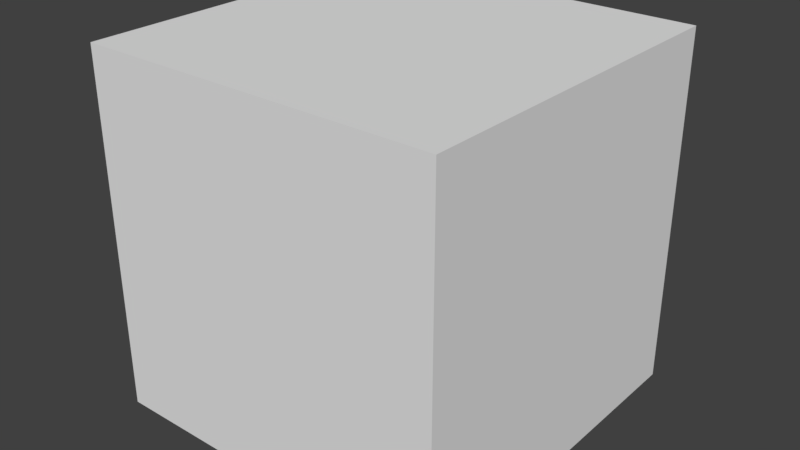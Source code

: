 # Source: default_block.blend  (saved by Blender 2.79.0; exported with 4.5.12 LTS)
import bpy
from mathutils import Matrix  # noqa: F401  (used for matrix-valued properties, if any)

bpy.ops.wm.read_factory_settings(use_empty=True)
scene = bpy.context.scene
scene.name = 'Scene'

# ---- collections
col_collection_1 = bpy.data.collections.new('Collection 1'); scene.collection.children.link(col_collection_1)

# ---- materials (node trees are filled in below, after node groups)
mat_material = bpy.data.materials.new('Material')
mat_material.alpha_threshold = 0.0
mat_material.use_transparent_shadow = False
mat_material.roughness = 0.5
mat_material.line_color = (0.0, 0.0, 0.0, 1.0)

# ---- material node trees

# ---- world
world_world = bpy.data.worlds.new('World'); scene.world = world_world
world_world.color = (0.05088, 0.05088, 0.05088)
world_world.use_sun_shadow = False
world_world.sun_shadow_jitter_overblur = 0.0
world_world.cycles.sampling_method = 'MANUAL'

# ---- meshes
me_cube = bpy.data.meshes.new('Cube')
me_cube.from_pydata([(8.0, 8.0, -8.0), (8.0, -8.0, -8.0), (-8.0, -8.0, -8.0), (-8.0, 8.0, -8.0), (8.0, 8.0, 8.0), (8.0, -8.0, 8.0), (-8.0, -8.0, 8.0), (-8.0, 8.0, 8.0), (-8.5, 8.5, 8.5), (-8.5, -8.5, 8.5), (8.5, -8.5, 8.5), (8.5, 8.5, 8.5), (-8.5, 8.5, -8.5), (-8.5, -8.5, -8.5), (8.5, -8.5, -8.5), (8.5, 8.5, -8.5)], [], [(0, 1, 2, 3), (4, 7, 6, 5), (0, 4, 5, 1), (1, 5, 6, 2), (2, 6, 7, 3), (4, 0, 3, 7), (11, 8, 12, 15), (14, 13, 9, 10), (15, 14, 10, 11), (15, 12, 13, 14), (11, 10, 9, 8), (13, 12, 8, 9)])
_uv = me_cube.uv_layers.new(name='UVMap')
_uv.uv.foreach_set('vector', [0.06247, 1.0, 2.167e-05, 1.0, 2.151e-05, 0.9376, 0.06247, 0.9376, 0.125, 0.9375, 0.125, 1.0, 0.0625, 1.0, 0.0625, 0.9375, 0.125, 0.875, 0.125, 0.9375, 0.06259, 0.9375, 0.06259, 0.875, 0.06243, 0.875, 0.06243, 0.9375, -2.157e-05, 0.9375, -2.161e-05, 0.875, 0.125, 0.9375, 0.125, 1.0, 0.1875, 1.0, 0.1875, 0.9375, 0.125, 0.9375, 0.125, 0.875, 0.1875, 0.875, 0.1875, 0.9375, 0.7891, 0.1797, 0.8047, 0.1797, 0.8047, 0.1641, 0.7891, 0.1641, 0.8047, 0.1641, 0.7891, 0.1641, 0.7891, 0.1797, 0.8047, 0.1797, 0.8047, 0.1641, 0.7891, 0.1641, 0.7891, 0.1797, 0.8047, 0.1797, 0.8047, 0.1797, 0.8047, 0.1641, 0.7891, 0.1641, 0.7891, 0.1797, 0.8047, 0.1641, 0.7891, 0.1641, 0.7891, 0.1797, 0.8047, 0.1797, 0.7891, 0.1641, 0.8047, 0.1641, 0.8047, 0.1797, 0.7891, 0.1797])
me_cube.materials.append(mat_material)
me_cube.use_remesh_preserve_volume = False
me_cube.use_remesh_preserve_attributes = False
me_cube.use_mirror_vertex_groups = False
me_cube.update()

# ---- objects
ob_cube = bpy.data.objects.new('Cube', me_cube)

# ---- transforms, parenting, visibility, modifiers, constraints
ob_cube.location = (0.0, 0.0, 0.0)
ob_cube.lock_rotations_4d = False
ob_cube.empty_display_type = 'ARROWS'
ob_cube.lineart.crease_threshold = 0.0

# ---- collection membership
col_collection_1.objects.link(ob_cube)

# ---- scene / render settings (as saved in the file)
scene.frame_start = 1; scene.frame_end = 250; scene.frame_set(1)
scene.render.engine = 'BLENDER_EEVEE_NEXT'
scene.render.resolution_percentage = 50
scene.render.dither_intensity = 0.0
scene.cycles.use_denoising = False
scene.cycles.samples = 128
scene.cycles.sampling_pattern = 'TABULATED_SOBOL'
scene.cycles.use_adaptive_sampling = False
scene.cycles.use_light_tree = False
scene.cycles.blur_glossy = 0.0
scene.cycles.sample_clamp_indirect = 0.0
scene.view_settings.view_transform = 'Standard'
bpy.context.view_layer.update()

# ---- added for rendering (the .blend has no active camera and no usable light): camera, sun
cam_auto = bpy.data.cameras.new('AutoCamera')
cam_auto.lens = 50.0
cam_auto.sensor_width = 36.0
cam_auto.clip_end = 1000.0
ob_auto_camera = bpy.data.objects.new('AutoCamera', cam_auto)
scene.collection.objects.link(ob_auto_camera)
ob_auto_camera.location = (27.2431, -32.6917, 21.7945)
ob_auto_camera.rotation_euler = (1.09748, -7.21219e-08, 0.694738)
scene.camera = ob_auto_camera
light_auto_sun = bpy.data.lights.new('AutoSun', 'SUN')
light_auto_sun.energy = 3.0
light_auto_sun.angle = 0.0523599
ob_auto_sun = bpy.data.objects.new('AutoSun', light_auto_sun)
scene.collection.objects.link(ob_auto_sun)
ob_auto_sun.rotation_euler = (0.872665, 0.174533, 0.523599)
bpy.context.view_layer.update()
